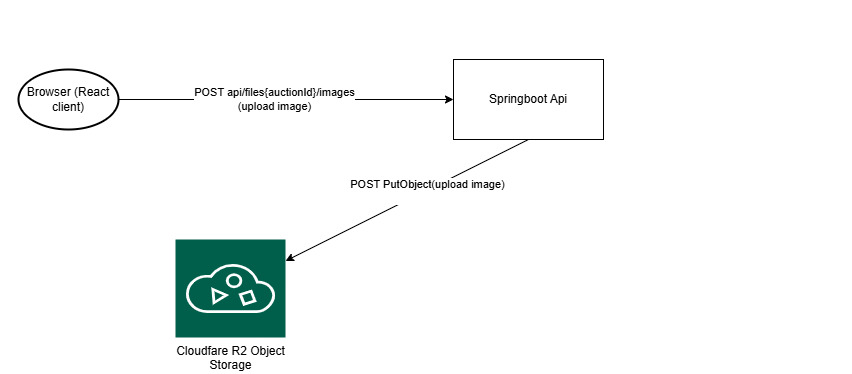

The diagram above was exported from draw.io. Its source (the exported page's mxGraphModel, read from the mxfile embedded in the PNG):
<mxGraphModel dx="1710" dy="3870" grid="1" gridSize="10" guides="1" tooltips="1" connect="1" arrows="1" fold="1" page="1" pageScale="1" pageWidth="827" pageHeight="1169" math="0" shadow="0">
  <root>
    <mxCell id="0" />
    <mxCell id="1" parent="0" />
    <mxCell id="X8S316zIDEety9u7kuEj-280" edge="1" parent="1" source="X8S316zIDEety9u7kuEj-278" style="edgeStyle=none;rounded=0;orthogonalLoop=1;jettySize=auto;html=1;exitX=1;exitY=0.5;exitDx=0;exitDy=0;exitPerimeter=0;entryX=0;entryY=0.5;entryDx=0;entryDy=0;" target="X8S316zIDEety9u7kuEj-279">
      <mxGeometry relative="1" as="geometry" />
    </mxCell>
    <mxCell id="X8S316zIDEety9u7kuEj-285" connectable="0" parent="X8S316zIDEety9u7kuEj-280" style="edgeLabel;html=1;align=center;verticalAlign=middle;resizable=0;points=[];" value="POST api/files{auctionId}/images&lt;div&gt;(upload image)&lt;/div&gt;" vertex="1">
      <mxGeometry relative="1" x="-0.2481" y="-1" as="geometry">
        <mxPoint x="29" y="-1" as="offset" />
      </mxGeometry>
    </mxCell>
    <mxCell id="X8S316zIDEety9u7kuEj-278" parent="1" style="strokeWidth=2;html=1;shape=mxgraph.flowchart.start_1;whiteSpace=wrap;" value="Browser (React client)" vertex="1">
      <mxGeometry height="60" width="100" x="-625" y="-1840" as="geometry" />
    </mxCell>
    <mxCell id="X8S316zIDEety9u7kuEj-283" edge="1" parent="1" source="X8S316zIDEety9u7kuEj-279" style="edgeStyle=none;rounded=0;orthogonalLoop=1;jettySize=auto;html=1;exitX=0.5;exitY=1;exitDx=0;exitDy=0;" target="X8S316zIDEety9u7kuEj-282">
      <mxGeometry relative="1" as="geometry" />
    </mxCell>
    <mxCell id="X8S316zIDEety9u7kuEj-287" connectable="0" parent="X8S316zIDEety9u7kuEj-283" style="edgeLabel;html=1;align=center;verticalAlign=middle;resizable=0;points=[];" value="&lt;div&gt;POST PutObject(upload image)&lt;/div&gt;&lt;div&gt;&lt;br&gt;&lt;/div&gt;" vertex="1">
      <mxGeometry relative="1" x="-0.1605" y="1" as="geometry">
        <mxPoint as="offset" />
      </mxGeometry>
    </mxCell>
    <mxCell id="X8S316zIDEety9u7kuEj-279" parent="1" style="rounded=0;whiteSpace=wrap;html=1;" value="Springboot Api" vertex="1">
      <mxGeometry height="80" width="150" x="-190" y="-1850" as="geometry" />
    </mxCell>
    <mxCell id="X8S316zIDEety9u7kuEj-282" parent="1" style="sketch=0;pointerEvents=1;shadow=0;dashed=0;html=1;strokeColor=none;fillColor=#005F4B;labelPosition=center;verticalLabelPosition=bottom;verticalAlign=top;align=center;outlineConnect=0;shape=mxgraph.veeam2.object_storage;" value="Cloudfare R2 Object&lt;div&gt;Storage&lt;/div&gt;" vertex="1">
      <mxGeometry height="98" width="110" x="-468" y="-1670" as="geometry" />
    </mxCell>
    <mxCell id="X8S316zIDEety9u7kuEj-289" edge="1" parent="1" source="X8S316zIDEety9u7kuEj-291" style="edgeStyle=none;rounded=0;orthogonalLoop=1;jettySize=auto;html=1;exitX=0.924;exitY=0.258;exitDx=0;exitDy=0;exitPerimeter=0;entryX=0.033;entryY=0.288;entryDx=0;entryDy=0;entryPerimeter=0;" target="X8S316zIDEety9u7kuEj-294">
      <mxGeometry relative="1" as="geometry">
        <mxPoint x="540" y="-1827" as="targetPoint" />
      </mxGeometry>
    </mxCell>
    <mxCell id="X8S316zIDEety9u7kuEj-296" connectable="0" parent="X8S316zIDEety9u7kuEj-289" style="edgeLabel;html=1;align=center;verticalAlign=middle;resizable=0;points=[];" value="GET /auctions" vertex="1">
      <mxGeometry relative="1" x="-0.1319" y="-2" as="geometry">
        <mxPoint as="offset" />
      </mxGeometry>
    </mxCell>
    <mxCell id="X8S316zIDEety9u7kuEj-301" edge="1" parent="1" source="X8S316zIDEety9u7kuEj-291" style="edgeStyle=none;rounded=0;orthogonalLoop=1;jettySize=auto;html=1;exitX=0.4;exitY=1.028;exitDx=0;exitDy=0;exitPerimeter=0;">
      <mxGeometry relative="1" as="geometry">
        <mxPoint x="130" y="-1730" as="sourcePoint" />
        <mxPoint x="469.9999999999998" y="-1618.9620253164553" as="targetPoint" />
      </mxGeometry>
    </mxCell>
    <mxCell id="X8S316zIDEety9u7kuEj-303" connectable="0" parent="X8S316zIDEety9u7kuEj-301" style="edgeLabel;html=1;align=center;verticalAlign=middle;resizable=0;points=[];" value="GET Image&lt;div&gt;(sending url got from&lt;/div&gt;&lt;div&gt;DB)&lt;/div&gt;" vertex="1">
      <mxGeometry relative="1" x="-0.136" as="geometry">
        <mxPoint x="-19" as="offset" />
      </mxGeometry>
    </mxCell>
    <mxCell id="X8S316zIDEety9u7kuEj-291" parent="1" style="strokeWidth=2;html=1;shape=mxgraph.flowchart.start_1;whiteSpace=wrap;" value="Browser (React client)" vertex="1">
      <mxGeometry height="90" width="140" x="60" y="-1850" as="geometry" />
    </mxCell>
    <mxCell id="X8S316zIDEety9u7kuEj-297" edge="1" parent="1" source="X8S316zIDEety9u7kuEj-294" style="edgeStyle=none;rounded=0;orthogonalLoop=1;jettySize=auto;html=1;exitX=0;exitY=0.75;exitDx=0;exitDy=0;entryX=0.991;entryY=0.666;entryDx=0;entryDy=0;entryPerimeter=0;" target="X8S316zIDEety9u7kuEj-291">
      <mxGeometry relative="1" as="geometry">
        <mxPoint x="170" y="-1770.5294117647059" as="targetPoint" />
      </mxGeometry>
    </mxCell>
    <mxCell id="X8S316zIDEety9u7kuEj-298" connectable="0" parent="X8S316zIDEety9u7kuEj-297" style="edgeLabel;html=1;align=center;verticalAlign=middle;resizable=0;points=[];" value="returns auctions and images urls" vertex="1">
      <mxGeometry relative="1" x="0.1222" y="-2" as="geometry">
        <mxPoint as="offset" />
      </mxGeometry>
    </mxCell>
    <mxCell id="X8S316zIDEety9u7kuEj-294" parent="1" style="rounded=0;whiteSpace=wrap;html=1;" value="Springboot Api" vertex="1">
      <mxGeometry height="80" width="150" x="545" y="-1850" as="geometry" />
    </mxCell>
    <mxCell id="X8S316zIDEety9u7kuEj-295" parent="1" style="sketch=0;pointerEvents=1;shadow=0;dashed=0;html=1;strokeColor=none;fillColor=#005F4B;labelPosition=center;verticalLabelPosition=bottom;verticalAlign=top;align=center;outlineConnect=0;shape=mxgraph.veeam2.object_storage;" value="Cloudfare R2 Object&lt;div&gt;Storage&lt;/div&gt;" vertex="1">
      <mxGeometry height="98" width="110" x="470" y="-1680" as="geometry" />
    </mxCell>
    <mxCell id="X8S316zIDEety9u7kuEj-302" edge="1" parent="1" source="X8S316zIDEety9u7kuEj-295" style="edgeStyle=none;orthogonalLoop=1;jettySize=auto;html=1;rounded=0;entryX=0.855;entryY=0.855;entryDx=0;entryDy=0;entryPerimeter=0;" target="X8S316zIDEety9u7kuEj-291" value="">
      <mxGeometry relative="1" width="100" as="geometry">
        <Array as="points" />
        <mxPoint x="470" y="-1620" as="sourcePoint" />
        <mxPoint x="390" y="-1700" as="targetPoint" />
      </mxGeometry>
    </mxCell>
    <mxCell id="X8S316zIDEety9u7kuEj-304" connectable="0" parent="X8S316zIDEety9u7kuEj-302" style="edgeLabel;html=1;align=center;verticalAlign=middle;resizable=0;points=[];" value="returns&amp;nbsp; Image" vertex="1">
      <mxGeometry relative="1" x="-0.0244" as="geometry">
        <mxPoint x="31" y="12" as="offset" />
      </mxGeometry>
    </mxCell>
    <mxCell id="X8S316zIDEety9u7kuEj-319" parent="1" style="text;html=1;whiteSpace=wrap;strokeColor=none;fillColor=none;align=center;verticalAlign=middle;rounded=0;" value="&lt;span style=&quot;font-size: 48px;&quot;&gt;&lt;u&gt;Upload Flow&lt;/u&gt;&lt;/span&gt;" vertex="1">
      <mxGeometry height="250" width="460" x="-643" y="-2390" as="geometry" />
    </mxCell>
    <mxCell id="X8S316zIDEety9u7kuEj-321" parent="1" style="text;html=1;whiteSpace=wrap;strokeColor=none;fillColor=none;align=center;verticalAlign=middle;rounded=0;" value="&lt;span style=&quot;font-size: 48px;&quot;&gt;&lt;u&gt;Get Image Flow&lt;/u&gt;&lt;/span&gt;" vertex="1">
      <mxGeometry height="250" width="460" x="50" y="-2530" as="geometry" />
    </mxCell>
  </root>
</mxGraphModel>